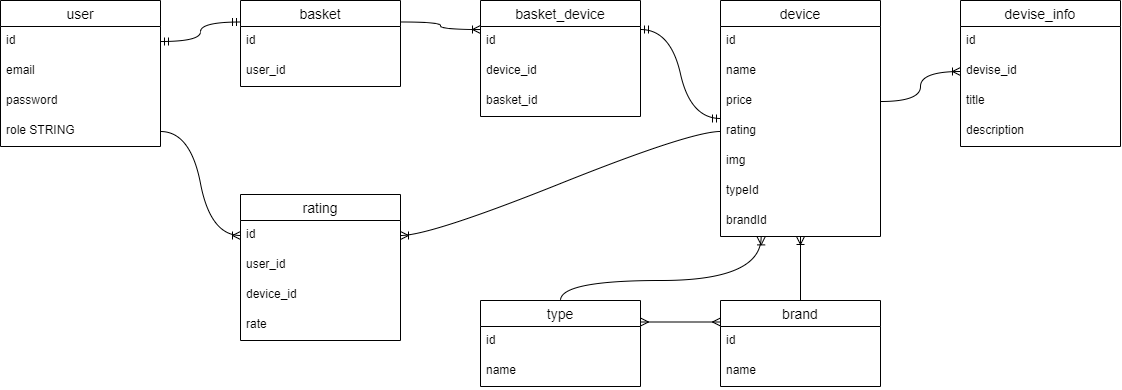

The diagram above was exported from draw.io. Its source (the exported page's mxGraphModel, read from the mxfile embedded in the PNG):
<mxGraphModel dx="2073" dy="685" grid="1" gridSize="10" guides="1" tooltips="1" connect="1" arrows="1" fold="1" page="1" pageScale="1" pageWidth="827" pageHeight="1169" math="0" shadow="0">
  <root>
    <mxCell id="0" />
    <mxCell id="1" parent="0" />
    <mxCell id="CtBTBg_cHMOst6Glvs1H-1" value="user" style="swimlane;fontStyle=0;childLayout=stackLayout;horizontal=1;startSize=26;horizontalStack=0;resizeParent=1;resizeParentMax=0;resizeLast=0;collapsible=1;marginBottom=0;align=center;fontSize=14;rounded=0;fillColor=default;strokeColor=default;" parent="1" vertex="1">
      <mxGeometry x="-120" y="100" width="160" height="146" as="geometry" />
    </mxCell>
    <mxCell id="CtBTBg_cHMOst6Glvs1H-2" value="id" style="text;strokeColor=none;fillColor=none;spacingLeft=4;spacingRight=4;overflow=hidden;rotatable=0;points=[[0,0.5],[1,0.5]];portConstraint=eastwest;fontSize=12;rounded=0;" parent="CtBTBg_cHMOst6Glvs1H-1" vertex="1">
      <mxGeometry y="26" width="160" height="30" as="geometry" />
    </mxCell>
    <mxCell id="CtBTBg_cHMOst6Glvs1H-3" value="email" style="text;strokeColor=none;fillColor=none;spacingLeft=4;spacingRight=4;overflow=hidden;rotatable=0;points=[[0,0.5],[1,0.5]];portConstraint=eastwest;fontSize=12;rounded=0;" parent="CtBTBg_cHMOst6Glvs1H-1" vertex="1">
      <mxGeometry y="56" width="160" height="30" as="geometry" />
    </mxCell>
    <mxCell id="CtBTBg_cHMOst6Glvs1H-6" value="password" style="text;strokeColor=none;fillColor=none;spacingLeft=4;spacingRight=4;overflow=hidden;rotatable=0;points=[[0,0.5],[1,0.5]];portConstraint=eastwest;fontSize=12;rounded=0;" parent="CtBTBg_cHMOst6Glvs1H-1" vertex="1">
      <mxGeometry y="86" width="160" height="30" as="geometry" />
    </mxCell>
    <mxCell id="CtBTBg_cHMOst6Glvs1H-4" value="role STRING" style="text;strokeColor=none;fillColor=none;spacingLeft=4;spacingRight=4;overflow=hidden;rotatable=0;points=[[0,0.5],[1,0.5]];portConstraint=eastwest;fontSize=12;rounded=0;" parent="CtBTBg_cHMOst6Glvs1H-1" vertex="1">
      <mxGeometry y="116" width="160" height="30" as="geometry" />
    </mxCell>
    <mxCell id="CtBTBg_cHMOst6Glvs1H-7" value="basket" style="swimlane;fontStyle=0;childLayout=stackLayout;horizontal=1;startSize=26;horizontalStack=0;resizeParent=1;resizeParentMax=0;resizeLast=0;collapsible=1;marginBottom=0;align=center;fontSize=14;rounded=0;" parent="1" vertex="1">
      <mxGeometry x="120" y="100" width="160" height="86" as="geometry" />
    </mxCell>
    <mxCell id="CtBTBg_cHMOst6Glvs1H-8" value="id" style="text;strokeColor=none;fillColor=none;spacingLeft=4;spacingRight=4;overflow=hidden;rotatable=0;points=[[0,0.5],[1,0.5]];portConstraint=eastwest;fontSize=12;rounded=0;" parent="CtBTBg_cHMOst6Glvs1H-7" vertex="1">
      <mxGeometry y="26" width="160" height="30" as="geometry" />
    </mxCell>
    <mxCell id="CtBTBg_cHMOst6Glvs1H-9" value="user_id" style="text;strokeColor=none;fillColor=none;spacingLeft=4;spacingRight=4;overflow=hidden;rotatable=0;points=[[0,0.5],[1,0.5]];portConstraint=eastwest;fontSize=12;rounded=0;" parent="CtBTBg_cHMOst6Glvs1H-7" vertex="1">
      <mxGeometry y="56" width="160" height="30" as="geometry" />
    </mxCell>
    <mxCell id="CtBTBg_cHMOst6Glvs1H-13" value="" style="edgeStyle=orthogonalEdgeStyle;fontSize=12;html=1;endArrow=ERmandOne;startArrow=ERmandOne;strokeColor=default;curved=1;entryX=0;entryY=0.25;entryDx=0;entryDy=0;exitX=1;exitY=0.5;exitDx=0;exitDy=0;" parent="1" source="CtBTBg_cHMOst6Glvs1H-2" target="CtBTBg_cHMOst6Glvs1H-7" edge="1">
      <mxGeometry width="100" height="100" relative="1" as="geometry">
        <mxPoint x="30" y="223" as="sourcePoint" />
        <mxPoint x="130" y="123" as="targetPoint" />
      </mxGeometry>
    </mxCell>
    <mxCell id="CtBTBg_cHMOst6Glvs1H-14" value="device" style="swimlane;fontStyle=0;childLayout=stackLayout;horizontal=1;startSize=26;horizontalStack=0;resizeParent=1;resizeParentMax=0;resizeLast=0;collapsible=1;marginBottom=0;align=center;fontSize=14;rounded=0;" parent="1" vertex="1">
      <mxGeometry x="600" y="100" width="160" height="236" as="geometry">
        <mxRectangle x="600" y="100" width="70" height="26" as="alternateBounds" />
      </mxGeometry>
    </mxCell>
    <mxCell id="CtBTBg_cHMOst6Glvs1H-15" value="id" style="text;strokeColor=none;fillColor=none;spacingLeft=4;spacingRight=4;overflow=hidden;rotatable=0;points=[[0,0.5],[1,0.5]];portConstraint=eastwest;fontSize=12;rounded=0;" parent="CtBTBg_cHMOst6Glvs1H-14" vertex="1">
      <mxGeometry y="26" width="160" height="30" as="geometry" />
    </mxCell>
    <mxCell id="CtBTBg_cHMOst6Glvs1H-18" value="name" style="text;strokeColor=none;fillColor=none;spacingLeft=4;spacingRight=4;overflow=hidden;rotatable=0;points=[[0,0.5],[1,0.5]];portConstraint=eastwest;fontSize=12;rounded=0;" parent="CtBTBg_cHMOst6Glvs1H-14" vertex="1">
      <mxGeometry y="56" width="160" height="30" as="geometry" />
    </mxCell>
    <mxCell id="CtBTBg_cHMOst6Glvs1H-19" value="price" style="text;strokeColor=none;fillColor=none;spacingLeft=4;spacingRight=4;overflow=hidden;rotatable=0;points=[[0,0.5],[1,0.5]];portConstraint=eastwest;fontSize=12;rounded=0;" parent="CtBTBg_cHMOst6Glvs1H-14" vertex="1">
      <mxGeometry y="86" width="160" height="30" as="geometry" />
    </mxCell>
    <mxCell id="CtBTBg_cHMOst6Glvs1H-16" value="rating" style="text;strokeColor=none;fillColor=none;spacingLeft=4;spacingRight=4;overflow=hidden;rotatable=0;points=[[0,0.5],[1,0.5]];portConstraint=eastwest;fontSize=12;rounded=0;" parent="CtBTBg_cHMOst6Glvs1H-14" vertex="1">
      <mxGeometry y="116" width="160" height="30" as="geometry" />
    </mxCell>
    <mxCell id="CtBTBg_cHMOst6Glvs1H-17" value="img" style="text;strokeColor=none;fillColor=none;spacingLeft=4;spacingRight=4;overflow=hidden;rotatable=0;points=[[0,0.5],[1,0.5]];portConstraint=eastwest;fontSize=12;rounded=0;" parent="CtBTBg_cHMOst6Glvs1H-14" vertex="1">
      <mxGeometry y="146" width="160" height="30" as="geometry" />
    </mxCell>
    <mxCell id="CtBTBg_cHMOst6Glvs1H-21" value="typeId" style="text;strokeColor=none;fillColor=none;spacingLeft=4;spacingRight=4;overflow=hidden;rotatable=0;points=[[0,0.5],[1,0.5]];portConstraint=eastwest;fontSize=12;rounded=0;" parent="CtBTBg_cHMOst6Glvs1H-14" vertex="1">
      <mxGeometry y="176" width="160" height="30" as="geometry" />
    </mxCell>
    <mxCell id="CtBTBg_cHMOst6Glvs1H-20" value="brandId" style="text;strokeColor=none;fillColor=none;spacingLeft=4;spacingRight=4;overflow=hidden;rotatable=0;points=[[0,0.5],[1,0.5]];portConstraint=eastwest;fontSize=12;rounded=0;" parent="CtBTBg_cHMOst6Glvs1H-14" vertex="1">
      <mxGeometry y="206" width="160" height="30" as="geometry" />
    </mxCell>
    <mxCell id="CtBTBg_cHMOst6Glvs1H-23" value="type" style="swimlane;fontStyle=0;childLayout=stackLayout;horizontal=1;startSize=26;horizontalStack=0;resizeParent=1;resizeParentMax=0;resizeLast=0;collapsible=1;marginBottom=0;align=center;fontSize=14;rounded=0;" parent="1" vertex="1">
      <mxGeometry x="360" y="400" width="160" height="86" as="geometry" />
    </mxCell>
    <mxCell id="CtBTBg_cHMOst6Glvs1H-24" value="id" style="text;strokeColor=none;fillColor=none;spacingLeft=4;spacingRight=4;overflow=hidden;rotatable=0;points=[[0,0.5],[1,0.5]];portConstraint=eastwest;fontSize=12;rounded=0;" parent="CtBTBg_cHMOst6Glvs1H-23" vertex="1">
      <mxGeometry y="26" width="160" height="30" as="geometry" />
    </mxCell>
    <mxCell id="CtBTBg_cHMOst6Glvs1H-25" value="name" style="text;strokeColor=none;fillColor=none;spacingLeft=4;spacingRight=4;overflow=hidden;rotatable=0;points=[[0,0.5],[1,0.5]];portConstraint=eastwest;fontSize=12;rounded=0;" parent="CtBTBg_cHMOst6Glvs1H-23" vertex="1">
      <mxGeometry y="56" width="160" height="30" as="geometry" />
    </mxCell>
    <mxCell id="CtBTBg_cHMOst6Glvs1H-27" value="brand" style="swimlane;fontStyle=0;childLayout=stackLayout;horizontal=1;startSize=26;horizontalStack=0;resizeParent=1;resizeParentMax=0;resizeLast=0;collapsible=1;marginBottom=0;align=center;fontSize=14;rounded=0;" parent="1" vertex="1">
      <mxGeometry x="600" y="400" width="160" height="86" as="geometry" />
    </mxCell>
    <mxCell id="CtBTBg_cHMOst6Glvs1H-28" value="id" style="text;strokeColor=none;fillColor=none;spacingLeft=4;spacingRight=4;overflow=hidden;rotatable=0;points=[[0,0.5],[1,0.5]];portConstraint=eastwest;fontSize=12;rounded=0;" parent="CtBTBg_cHMOst6Glvs1H-27" vertex="1">
      <mxGeometry y="26" width="160" height="30" as="geometry" />
    </mxCell>
    <mxCell id="CtBTBg_cHMOst6Glvs1H-29" value="name" style="text;strokeColor=none;fillColor=none;spacingLeft=4;spacingRight=4;overflow=hidden;rotatable=0;points=[[0,0.5],[1,0.5]];portConstraint=eastwest;fontSize=12;rounded=0;" parent="CtBTBg_cHMOst6Glvs1H-27" vertex="1">
      <mxGeometry y="56" width="160" height="30" as="geometry" />
    </mxCell>
    <mxCell id="CtBTBg_cHMOst6Glvs1H-32" value="" style="edgeStyle=orthogonalEdgeStyle;fontSize=12;html=1;endArrow=ERoneToMany;exitX=0.5;exitY=0;exitDx=0;exitDy=0;curved=1;entryX=0.254;entryY=1.013;entryDx=0;entryDy=0;entryPerimeter=0;" parent="1" source="CtBTBg_cHMOst6Glvs1H-23" target="CtBTBg_cHMOst6Glvs1H-20" edge="1">
      <mxGeometry width="100" height="100" relative="1" as="geometry">
        <mxPoint x="540" y="420" as="sourcePoint" />
        <mxPoint x="640" y="340" as="targetPoint" />
        <Array as="points">
          <mxPoint x="440" y="380" />
          <mxPoint x="641" y="380" />
        </Array>
      </mxGeometry>
    </mxCell>
    <mxCell id="CtBTBg_cHMOst6Glvs1H-40" value="" style="edgeStyle=orthogonalEdgeStyle;fontSize=12;html=1;endArrow=ERmany;startArrow=ERmany;sketch=0;strokeColor=default;jumpStyle=none;exitX=1;exitY=0.25;exitDx=0;exitDy=0;entryX=0;entryY=0.25;entryDx=0;entryDy=0;curved=1;" parent="1" source="CtBTBg_cHMOst6Glvs1H-23" target="CtBTBg_cHMOst6Glvs1H-27" edge="1">
      <mxGeometry width="100" height="100" relative="1" as="geometry">
        <mxPoint x="530" y="460" as="sourcePoint" />
        <mxPoint x="600" y="280" as="targetPoint" />
      </mxGeometry>
    </mxCell>
    <mxCell id="CtBTBg_cHMOst6Glvs1H-42" value="devise_info" style="swimlane;fontStyle=0;childLayout=stackLayout;horizontal=1;startSize=26;horizontalStack=0;resizeParent=1;resizeParentMax=0;resizeLast=0;collapsible=1;marginBottom=0;align=center;fontSize=14;rounded=0;sketch=0;strokeColor=default;fillColor=default;" parent="1" vertex="1">
      <mxGeometry x="840" y="100" width="160" height="146" as="geometry" />
    </mxCell>
    <mxCell id="CtBTBg_cHMOst6Glvs1H-43" value="id" style="text;strokeColor=none;fillColor=none;spacingLeft=4;spacingRight=4;overflow=hidden;rotatable=0;points=[[0,0.5],[1,0.5]];portConstraint=eastwest;fontSize=12;rounded=0;sketch=0;" parent="CtBTBg_cHMOst6Glvs1H-42" vertex="1">
      <mxGeometry y="26" width="160" height="30" as="geometry" />
    </mxCell>
    <mxCell id="CtBTBg_cHMOst6Glvs1H-44" value="devise_id" style="text;strokeColor=none;fillColor=none;spacingLeft=4;spacingRight=4;overflow=hidden;rotatable=0;points=[[0,0.5],[1,0.5]];portConstraint=eastwest;fontSize=12;rounded=0;sketch=0;" parent="CtBTBg_cHMOst6Glvs1H-42" vertex="1">
      <mxGeometry y="56" width="160" height="30" as="geometry" />
    </mxCell>
    <mxCell id="CtBTBg_cHMOst6Glvs1H-46" value="title" style="text;strokeColor=none;fillColor=none;spacingLeft=4;spacingRight=4;overflow=hidden;rotatable=0;points=[[0,0.5],[1,0.5]];portConstraint=eastwest;fontSize=12;rounded=0;sketch=0;" parent="CtBTBg_cHMOst6Glvs1H-42" vertex="1">
      <mxGeometry y="86" width="160" height="30" as="geometry" />
    </mxCell>
    <mxCell id="CtBTBg_cHMOst6Glvs1H-45" value="description" style="text;strokeColor=none;fillColor=none;spacingLeft=4;spacingRight=4;overflow=hidden;rotatable=0;points=[[0,0.5],[1,0.5]];portConstraint=eastwest;fontSize=12;rounded=0;sketch=0;" parent="CtBTBg_cHMOst6Glvs1H-42" vertex="1">
      <mxGeometry y="116" width="160" height="30" as="geometry" />
    </mxCell>
    <mxCell id="CtBTBg_cHMOst6Glvs1H-47" value="" style="edgeStyle=orthogonalEdgeStyle;fontSize=12;html=1;endArrow=ERoneToMany;shadow=0;sketch=0;strokeColor=default;curved=1;jumpStyle=none;exitX=1;exitY=0.5;exitDx=0;exitDy=0;entryX=0;entryY=0.5;entryDx=0;entryDy=0;" parent="1" source="CtBTBg_cHMOst6Glvs1H-19" target="CtBTBg_cHMOst6Glvs1H-44" edge="1">
      <mxGeometry width="100" height="100" relative="1" as="geometry">
        <mxPoint x="580" y="380" as="sourcePoint" />
        <mxPoint x="680" y="280" as="targetPoint" />
      </mxGeometry>
    </mxCell>
    <mxCell id="CtBTBg_cHMOst6Glvs1H-52" value="basket_device" style="swimlane;fontStyle=0;childLayout=stackLayout;horizontal=1;startSize=26;horizontalStack=0;resizeParent=1;resizeParentMax=0;resizeLast=0;collapsible=1;marginBottom=0;align=center;fontSize=14;rounded=0;" parent="1" vertex="1">
      <mxGeometry x="360" y="100" width="160" height="116" as="geometry">
        <mxRectangle x="360" y="100" width="120" height="26" as="alternateBounds" />
      </mxGeometry>
    </mxCell>
    <mxCell id="CtBTBg_cHMOst6Glvs1H-53" value="id" style="text;strokeColor=none;fillColor=none;spacingLeft=4;spacingRight=4;overflow=hidden;rotatable=0;points=[[0,0.5],[1,0.5]];portConstraint=eastwest;fontSize=12;rounded=0;" parent="CtBTBg_cHMOst6Glvs1H-52" vertex="1">
      <mxGeometry y="26" width="160" height="30" as="geometry" />
    </mxCell>
    <mxCell id="CtBTBg_cHMOst6Glvs1H-54" value="device_id" style="text;strokeColor=none;fillColor=none;spacingLeft=4;spacingRight=4;overflow=hidden;rotatable=0;points=[[0,0.5],[1,0.5]];portConstraint=eastwest;fontSize=12;rounded=0;" parent="CtBTBg_cHMOst6Glvs1H-52" vertex="1">
      <mxGeometry y="56" width="160" height="30" as="geometry" />
    </mxCell>
    <mxCell id="CtBTBg_cHMOst6Glvs1H-58" value="basket_id" style="text;strokeColor=none;fillColor=none;spacingLeft=4;spacingRight=4;overflow=hidden;rotatable=0;points=[[0,0.5],[1,0.5]];portConstraint=eastwest;fontSize=12;rounded=0;" parent="CtBTBg_cHMOst6Glvs1H-52" vertex="1">
      <mxGeometry y="86" width="160" height="30" as="geometry" />
    </mxCell>
    <mxCell id="CtBTBg_cHMOst6Glvs1H-59" value="" style="edgeStyle=orthogonalEdgeStyle;fontSize=12;html=1;endArrow=ERoneToMany;shadow=0;sketch=0;strokeColor=default;curved=1;jumpStyle=none;exitX=1;exitY=0.25;exitDx=0;exitDy=0;entryX=0;entryY=0.25;entryDx=0;entryDy=0;" parent="1" source="CtBTBg_cHMOst6Glvs1H-7" target="CtBTBg_cHMOst6Glvs1H-52" edge="1">
      <mxGeometry width="100" height="100" relative="1" as="geometry">
        <mxPoint x="250" y="230" as="sourcePoint" />
        <mxPoint x="350" y="130" as="targetPoint" />
      </mxGeometry>
    </mxCell>
    <mxCell id="CtBTBg_cHMOst6Glvs1H-60" value="" style="edgeStyle=orthogonalEdgeStyle;fontSize=12;html=1;endArrow=ERoneToMany;shadow=0;sketch=0;strokeColor=default;curved=1;jumpStyle=none;exitX=0.5;exitY=0;exitDx=0;exitDy=0;entryX=0.5;entryY=1;entryDx=0;entryDy=0;" parent="1" source="CtBTBg_cHMOst6Glvs1H-27" target="CtBTBg_cHMOst6Glvs1H-14" edge="1">
      <mxGeometry width="100" height="100" relative="1" as="geometry">
        <mxPoint x="550" y="270" as="sourcePoint" />
        <mxPoint x="680" y="390" as="targetPoint" />
      </mxGeometry>
    </mxCell>
    <mxCell id="CtBTBg_cHMOst6Glvs1H-66" value="" style="edgeStyle=entityRelationEdgeStyle;fontSize=12;html=1;endArrow=ERmandOne;startArrow=ERmandOne;shadow=0;sketch=0;strokeColor=default;curved=1;jumpStyle=none;exitX=1;exitY=0.25;exitDx=0;exitDy=0;" parent="1" source="CtBTBg_cHMOst6Glvs1H-52" target="CtBTBg_cHMOst6Glvs1H-14" edge="1">
      <mxGeometry width="100" height="100" relative="1" as="geometry">
        <mxPoint x="520" y="250" as="sourcePoint" />
        <mxPoint x="620" y="150" as="targetPoint" />
      </mxGeometry>
    </mxCell>
    <mxCell id="CtBTBg_cHMOst6Glvs1H-67" value="rating" style="swimlane;fontStyle=0;childLayout=stackLayout;horizontal=1;startSize=26;horizontalStack=0;resizeParent=1;resizeParentMax=0;resizeLast=0;collapsible=1;marginBottom=0;align=center;fontSize=14;rounded=0;sketch=0;strokeColor=default;fillColor=default;" parent="1" vertex="1">
      <mxGeometry x="120" y="294" width="160" height="146" as="geometry" />
    </mxCell>
    <mxCell id="CtBTBg_cHMOst6Glvs1H-68" value="id" style="text;strokeColor=none;fillColor=none;spacingLeft=4;spacingRight=4;overflow=hidden;rotatable=0;points=[[0,0.5],[1,0.5]];portConstraint=eastwest;fontSize=12;rounded=0;sketch=0;" parent="CtBTBg_cHMOst6Glvs1H-67" vertex="1">
      <mxGeometry y="26" width="160" height="30" as="geometry" />
    </mxCell>
    <mxCell id="CtBTBg_cHMOst6Glvs1H-69" value="user_id" style="text;strokeColor=none;fillColor=none;spacingLeft=4;spacingRight=4;overflow=hidden;rotatable=0;points=[[0,0.5],[1,0.5]];portConstraint=eastwest;fontSize=12;rounded=0;sketch=0;" parent="CtBTBg_cHMOst6Glvs1H-67" vertex="1">
      <mxGeometry y="56" width="160" height="30" as="geometry" />
    </mxCell>
    <mxCell id="CtBTBg_cHMOst6Glvs1H-71" value="device_id" style="text;strokeColor=none;fillColor=none;spacingLeft=4;spacingRight=4;overflow=hidden;rotatable=0;points=[[0,0.5],[1,0.5]];portConstraint=eastwest;fontSize=12;rounded=0;sketch=0;" parent="CtBTBg_cHMOst6Glvs1H-67" vertex="1">
      <mxGeometry y="86" width="160" height="30" as="geometry" />
    </mxCell>
    <mxCell id="CtBTBg_cHMOst6Glvs1H-70" value="rate" style="text;strokeColor=none;fillColor=none;spacingLeft=4;spacingRight=4;overflow=hidden;rotatable=0;points=[[0,0.5],[1,0.5]];portConstraint=eastwest;fontSize=12;rounded=0;sketch=0;" parent="CtBTBg_cHMOst6Glvs1H-67" vertex="1">
      <mxGeometry y="116" width="160" height="30" as="geometry" />
    </mxCell>
    <mxCell id="CtBTBg_cHMOst6Glvs1H-72" value="" style="edgeStyle=entityRelationEdgeStyle;fontSize=12;html=1;endArrow=ERoneToMany;shadow=0;sketch=0;strokeColor=default;curved=1;jumpStyle=none;entryX=0;entryY=0.5;entryDx=0;entryDy=0;" parent="1" source="CtBTBg_cHMOst6Glvs1H-4" target="CtBTBg_cHMOst6Glvs1H-68" edge="1">
      <mxGeometry width="100" height="100" relative="1" as="geometry">
        <mxPoint x="370" y="380" as="sourcePoint" />
        <mxPoint x="470" y="280" as="targetPoint" />
      </mxGeometry>
    </mxCell>
    <mxCell id="CtBTBg_cHMOst6Glvs1H-73" value="" style="edgeStyle=entityRelationEdgeStyle;fontSize=12;html=1;endArrow=ERoneToMany;shadow=0;sketch=0;strokeColor=default;curved=1;jumpStyle=none;entryX=1;entryY=0.5;entryDx=0;entryDy=0;exitX=0;exitY=0.5;exitDx=0;exitDy=0;" parent="1" source="CtBTBg_cHMOst6Glvs1H-16" target="CtBTBg_cHMOst6Glvs1H-68" edge="1">
      <mxGeometry width="100" height="100" relative="1" as="geometry">
        <mxPoint x="490" y="310" as="sourcePoint" />
        <mxPoint x="600" y="246" as="targetPoint" />
      </mxGeometry>
    </mxCell>
  </root>
</mxGraphModel>